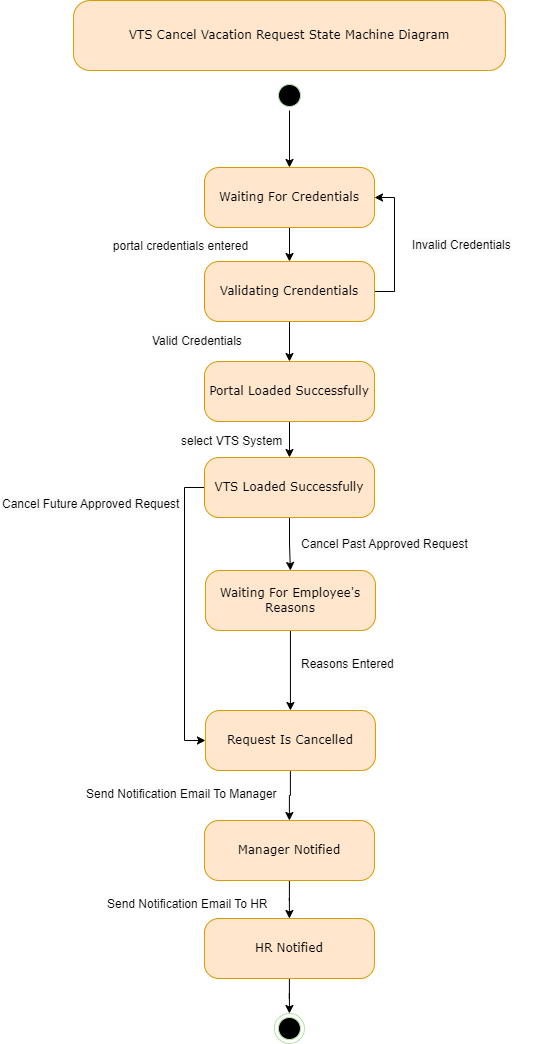

The diagram above was exported from draw.io. Its source (the exported page's mxGraphModel, read from the mxfile embedded in the PNG):
<mxGraphModel dx="1050" dy="-1781" grid="1" gridSize="10" guides="1" tooltips="1" connect="1" arrows="1" fold="1" page="1" pageScale="1" pageWidth="827" pageHeight="1169" math="0" shadow="0">
  <root>
    <mxCell id="0" />
    <mxCell id="1" parent="0" />
    <mxCell id="ir84gNXFMe6fPTTmN5zz-1" value="" style="edgeStyle=orthogonalEdgeStyle;rounded=0;orthogonalLoop=1;jettySize=auto;html=1;" edge="1" parent="1" source="ir84gNXFMe6fPTTmN5zz-3" target="ir84gNXFMe6fPTTmN5zz-6">
      <mxGeometry relative="1" as="geometry" />
    </mxCell>
    <mxCell id="ir84gNXFMe6fPTTmN5zz-2" style="edgeStyle=orthogonalEdgeStyle;rounded=0;orthogonalLoop=1;jettySize=auto;html=1;exitX=1;exitY=0.5;exitDx=0;exitDy=0;entryX=1;entryY=0.5;entryDx=0;entryDy=0;" edge="1" parent="1" source="ir84gNXFMe6fPTTmN5zz-3" target="ir84gNXFMe6fPTTmN5zz-8">
      <mxGeometry relative="1" as="geometry" />
    </mxCell>
    <mxCell id="ir84gNXFMe6fPTTmN5zz-3" value="Validating Crendentials" style="rounded=1;whiteSpace=wrap;html=1;arcSize=24;fillColor=#ffe6cc;strokeColor=#d79b00;shadow=0;comic=0;labelBackgroundColor=none;fontFamily=Verdana;fontSize=12;align=center;" vertex="1" parent="1">
      <mxGeometry x="338" y="2771" width="170" height="60" as="geometry" />
    </mxCell>
    <mxCell id="ir84gNXFMe6fPTTmN5zz-4" value="portal credentials entered" style="text;html=1;align=center;verticalAlign=middle;resizable=0;points=[];autosize=1;strokeColor=none;fillColor=none;" vertex="1" parent="1">
      <mxGeometry x="234" y="2741" width="160" height="30" as="geometry" />
    </mxCell>
    <mxCell id="ir84gNXFMe6fPTTmN5zz-5" value="" style="edgeStyle=orthogonalEdgeStyle;rounded=0;orthogonalLoop=1;jettySize=auto;html=1;" edge="1" parent="1" source="ir84gNXFMe6fPTTmN5zz-6" target="ir84gNXFMe6fPTTmN5zz-11">
      <mxGeometry relative="1" as="geometry" />
    </mxCell>
    <mxCell id="ir84gNXFMe6fPTTmN5zz-6" value="Portal Loaded Successfully" style="rounded=1;whiteSpace=wrap;html=1;arcSize=24;fillColor=#ffe6cc;strokeColor=#d79b00;shadow=0;comic=0;labelBackgroundColor=none;fontFamily=Verdana;fontSize=12;align=center;" vertex="1" parent="1">
      <mxGeometry x="338" y="2871" width="170" height="60" as="geometry" />
    </mxCell>
    <mxCell id="ir84gNXFMe6fPTTmN5zz-7" value="" style="edgeStyle=orthogonalEdgeStyle;rounded=0;orthogonalLoop=1;jettySize=auto;html=1;" edge="1" parent="1" source="ir84gNXFMe6fPTTmN5zz-8" target="ir84gNXFMe6fPTTmN5zz-3">
      <mxGeometry relative="1" as="geometry" />
    </mxCell>
    <mxCell id="ir84gNXFMe6fPTTmN5zz-8" value="Waiting For Credentials" style="rounded=1;whiteSpace=wrap;html=1;arcSize=24;fillColor=#ffe6cc;strokeColor=#d79b00;shadow=0;comic=0;labelBackgroundColor=none;fontFamily=Verdana;fontSize=12;align=center;" vertex="1" parent="1">
      <mxGeometry x="338" y="2677" width="170" height="60" as="geometry" />
    </mxCell>
    <mxCell id="ir84gNXFMe6fPTTmN5zz-9" style="edgeStyle=orthogonalEdgeStyle;rounded=0;orthogonalLoop=1;jettySize=auto;html=1;exitX=0;exitY=0.5;exitDx=0;exitDy=0;entryX=0;entryY=0.5;entryDx=0;entryDy=0;" edge="1" parent="1" source="ir84gNXFMe6fPTTmN5zz-11" target="ir84gNXFMe6fPTTmN5zz-15">
      <mxGeometry relative="1" as="geometry" />
    </mxCell>
    <mxCell id="ir84gNXFMe6fPTTmN5zz-10" value="" style="edgeStyle=orthogonalEdgeStyle;rounded=0;orthogonalLoop=1;jettySize=auto;html=1;" edge="1" parent="1" source="ir84gNXFMe6fPTTmN5zz-11" target="ir84gNXFMe6fPTTmN5zz-29">
      <mxGeometry relative="1" as="geometry" />
    </mxCell>
    <mxCell id="ir84gNXFMe6fPTTmN5zz-11" value="VTS Loaded Successfully" style="rounded=1;whiteSpace=wrap;html=1;arcSize=24;fillColor=#ffe6cc;strokeColor=#d79b00;shadow=0;comic=0;labelBackgroundColor=none;fontFamily=Verdana;fontSize=12;align=center;" vertex="1" parent="1">
      <mxGeometry x="338" y="2967" width="170" height="60" as="geometry" />
    </mxCell>
    <mxCell id="ir84gNXFMe6fPTTmN5zz-12" value="&lt;span style=&quot;color: rgb(0, 0, 0); font-family: Helvetica; font-size: 12px; font-style: normal; font-variant-ligatures: normal; font-variant-caps: normal; font-weight: 400; letter-spacing: normal; orphans: 2; text-align: center; text-indent: 0px; text-transform: none; widows: 2; word-spacing: 0px; -webkit-text-stroke-width: 0px; white-space: nowrap; background-color: rgb(251, 251, 251); text-decoration-thickness: initial; text-decoration-style: initial; text-decoration-color: initial; display: inline !important; float: none;&quot;&gt;select VTS System&lt;/span&gt;" style="text;whiteSpace=wrap;html=1;" vertex="1" parent="1">
      <mxGeometry x="313" y="2937" width="170" height="40" as="geometry" />
    </mxCell>
    <mxCell id="ir84gNXFMe6fPTTmN5zz-13" value="&lt;span style=&quot;color: rgb(0, 0, 0); font-family: Helvetica; font-size: 12px; font-style: normal; font-variant-ligatures: normal; font-variant-caps: normal; font-weight: 400; letter-spacing: normal; orphans: 2; text-align: center; text-indent: 0px; text-transform: none; widows: 2; word-spacing: 0px; -webkit-text-stroke-width: 0px; white-space: nowrap; background-color: rgb(251, 251, 251); text-decoration-thickness: initial; text-decoration-style: initial; text-decoration-color: initial; display: inline !important; float: none;&quot;&gt;Valid Credentials&lt;/span&gt;" style="text;whiteSpace=wrap;html=1;" vertex="1" parent="1">
      <mxGeometry x="284" y="2837" width="170" height="40" as="geometry" />
    </mxCell>
    <mxCell id="ir84gNXFMe6fPTTmN5zz-14" value="" style="edgeStyle=orthogonalEdgeStyle;rounded=0;orthogonalLoop=1;jettySize=auto;html=1;" edge="1" parent="1" source="ir84gNXFMe6fPTTmN5zz-15" target="ir84gNXFMe6fPTTmN5zz-20">
      <mxGeometry relative="1" as="geometry" />
    </mxCell>
    <mxCell id="ir84gNXFMe6fPTTmN5zz-15" value="Request Is Cancelled" style="rounded=1;whiteSpace=wrap;html=1;arcSize=24;fillColor=#ffe6cc;strokeColor=#d79b00;shadow=0;comic=0;labelBackgroundColor=none;fontFamily=Verdana;fontSize=12;align=center;" vertex="1" parent="1">
      <mxGeometry x="338.94" y="3220" width="170" height="60" as="geometry" />
    </mxCell>
    <mxCell id="ir84gNXFMe6fPTTmN5zz-16" value="&lt;span style=&quot;color: rgb(0, 0, 0); font-family: Helvetica; font-size: 12px; font-style: normal; font-variant-ligatures: normal; font-variant-caps: normal; font-weight: 400; letter-spacing: normal; orphans: 2; text-align: center; text-indent: 0px; text-transform: none; widows: 2; word-spacing: 0px; -webkit-text-stroke-width: 0px; white-space: nowrap; background-color: rgb(251, 251, 251); text-decoration-thickness: initial; text-decoration-style: initial; text-decoration-color: initial; display: inline !important; float: none;&quot;&gt;Cancel Past Approved Request&lt;/span&gt;" style="text;whiteSpace=wrap;html=1;" vertex="1" parent="1">
      <mxGeometry x="433" y="3040" width="260" height="40" as="geometry" />
    </mxCell>
    <mxCell id="ir84gNXFMe6fPTTmN5zz-17" value="" style="edgeStyle=orthogonalEdgeStyle;rounded=0;orthogonalLoop=1;jettySize=auto;html=1;exitX=1;exitY=0.5;exitDx=0;exitDy=0;" edge="1" parent="1" source="ir84gNXFMe6fPTTmN5zz-23" target="ir84gNXFMe6fPTTmN5zz-8">
      <mxGeometry relative="1" as="geometry">
        <mxPoint x="422.9999999999998" y="2630.0000000000005" as="sourcePoint" />
      </mxGeometry>
    </mxCell>
    <mxCell id="ir84gNXFMe6fPTTmN5zz-18" value="&lt;span style=&quot;color: rgb(0, 0, 0); font-family: Helvetica; font-size: 12px; font-style: normal; font-variant-ligatures: normal; font-variant-caps: normal; font-weight: 400; letter-spacing: normal; orphans: 2; text-align: center; text-indent: 0px; text-transform: none; widows: 2; word-spacing: 0px; -webkit-text-stroke-width: 0px; white-space: nowrap; background-color: rgb(251, 251, 251); text-decoration-thickness: initial; text-decoration-style: initial; text-decoration-color: initial; display: inline !important; float: none;&quot;&gt;Invalid Credentials&lt;/span&gt;" style="text;whiteSpace=wrap;html=1;" vertex="1" parent="1">
      <mxGeometry x="544" y="2741" width="120" height="40" as="geometry" />
    </mxCell>
    <mxCell id="ir84gNXFMe6fPTTmN5zz-19" value="" style="edgeStyle=orthogonalEdgeStyle;rounded=0;orthogonalLoop=1;jettySize=auto;html=1;" edge="1" parent="1" source="ir84gNXFMe6fPTTmN5zz-20" target="ir84gNXFMe6fPTTmN5zz-27">
      <mxGeometry relative="1" as="geometry" />
    </mxCell>
    <mxCell id="ir84gNXFMe6fPTTmN5zz-20" value="Manager Notified" style="rounded=1;whiteSpace=wrap;html=1;arcSize=24;fillColor=#ffe6cc;strokeColor=#d79b00;shadow=0;comic=0;labelBackgroundColor=none;fontFamily=Verdana;fontSize=12;align=center;" vertex="1" parent="1">
      <mxGeometry x="337.94" y="3330" width="170" height="60" as="geometry" />
    </mxCell>
    <mxCell id="ir84gNXFMe6fPTTmN5zz-21" value="&lt;div style=&quot;text-align: center;&quot;&gt;&lt;span style=&quot;background-color: initial; text-wrap: nowrap;&quot;&gt;Send Notification Email To Manager&lt;/span&gt;&lt;/div&gt;" style="text;whiteSpace=wrap;html=1;" vertex="1" parent="1">
      <mxGeometry x="218" y="3290" width="260" height="40" as="geometry" />
    </mxCell>
    <mxCell id="ir84gNXFMe6fPTTmN5zz-22" value="" style="ellipse;html=1;shape=endState;fillColor=#000000;strokeColor=#B9E0A5;rounded=1;shadow=0;comic=0;labelBackgroundColor=none;fontFamily=Verdana;fontSize=12;fontColor=#000000;align=center;" vertex="1" parent="1">
      <mxGeometry x="407.94" y="3523" width="30" height="30" as="geometry" />
    </mxCell>
    <mxCell id="ir84gNXFMe6fPTTmN5zz-23" value="" style="ellipse;html=1;shape=startState;fillColor=#000000;strokeColor=#B9E0A5;rounded=1;shadow=0;comic=0;labelBackgroundColor=none;fontFamily=Verdana;fontSize=12;align=center;direction=south;" vertex="1" parent="1">
      <mxGeometry x="408" y="2590" width="30" height="30" as="geometry" />
    </mxCell>
    <mxCell id="ir84gNXFMe6fPTTmN5zz-24" value="&lt;span style=&quot;color: rgb(0, 0, 0); font-family: Helvetica; font-size: 12px; font-style: normal; font-variant-ligatures: normal; font-variant-caps: normal; font-weight: 400; letter-spacing: normal; orphans: 2; text-align: center; text-indent: 0px; text-transform: none; widows: 2; word-spacing: 0px; -webkit-text-stroke-width: 0px; white-space: nowrap; background-color: rgb(251, 251, 251); text-decoration-thickness: initial; text-decoration-style: initial; text-decoration-color: initial; display: inline !important; float: none;&quot;&gt;Cancel Future Approved Request&lt;/span&gt;" style="text;whiteSpace=wrap;html=1;" vertex="1" parent="1">
      <mxGeometry x="134" y="3000" width="260" height="40" as="geometry" />
    </mxCell>
    <mxCell id="ir84gNXFMe6fPTTmN5zz-25" value="&lt;div style=&quot;text-align: center;&quot;&gt;&lt;span style=&quot;background-color: initial; text-wrap: nowrap;&quot;&gt;Send Notification Email To HR&lt;/span&gt;&lt;/div&gt;" style="text;whiteSpace=wrap;html=1;" vertex="1" parent="1">
      <mxGeometry x="239" y="3400" width="260" height="40" as="geometry" />
    </mxCell>
    <mxCell id="ir84gNXFMe6fPTTmN5zz-26" value="" style="edgeStyle=orthogonalEdgeStyle;rounded=0;orthogonalLoop=1;jettySize=auto;html=1;" edge="1" parent="1" source="ir84gNXFMe6fPTTmN5zz-27" target="ir84gNXFMe6fPTTmN5zz-22">
      <mxGeometry relative="1" as="geometry" />
    </mxCell>
    <mxCell id="ir84gNXFMe6fPTTmN5zz-27" value="HR Notified" style="rounded=1;whiteSpace=wrap;html=1;arcSize=24;fillColor=#ffe6cc;strokeColor=#d79b00;shadow=0;comic=0;labelBackgroundColor=none;fontFamily=Verdana;fontSize=12;align=center;" vertex="1" parent="1">
      <mxGeometry x="337.94" y="3428" width="170" height="60" as="geometry" />
    </mxCell>
    <mxCell id="ir84gNXFMe6fPTTmN5zz-28" value="" style="edgeStyle=orthogonalEdgeStyle;rounded=0;orthogonalLoop=1;jettySize=auto;html=1;" edge="1" parent="1" source="ir84gNXFMe6fPTTmN5zz-29" target="ir84gNXFMe6fPTTmN5zz-15">
      <mxGeometry relative="1" as="geometry" />
    </mxCell>
    <mxCell id="ir84gNXFMe6fPTTmN5zz-29" value="Waiting For Employee's Reasons" style="rounded=1;whiteSpace=wrap;html=1;arcSize=24;fillColor=#ffe6cc;strokeColor=#d79b00;shadow=0;comic=0;labelBackgroundColor=none;fontFamily=Verdana;fontSize=12;align=center;" vertex="1" parent="1">
      <mxGeometry x="338.94" y="3080" width="170" height="60" as="geometry" />
    </mxCell>
    <mxCell id="ir84gNXFMe6fPTTmN5zz-30" value="&lt;span style=&quot;color: rgb(0, 0, 0); font-family: Helvetica; font-size: 12px; font-style: normal; font-variant-ligatures: normal; font-variant-caps: normal; font-weight: 400; letter-spacing: normal; orphans: 2; text-align: center; text-indent: 0px; text-transform: none; widows: 2; word-spacing: 0px; -webkit-text-stroke-width: 0px; white-space: nowrap; background-color: rgb(251, 251, 251); text-decoration-thickness: initial; text-decoration-style: initial; text-decoration-color: initial; display: inline !important; float: none;&quot;&gt;Reasons Entered&lt;/span&gt;" style="text;whiteSpace=wrap;html=1;" vertex="1" parent="1">
      <mxGeometry x="433.44" y="3160" width="260" height="40" as="geometry" />
    </mxCell>
    <mxCell id="ir84gNXFMe6fPTTmN5zz-31" value="VTS Cancel Vacation Request State Machine Diagram" style="rounded=1;whiteSpace=wrap;html=1;arcSize=24;fillColor=#ffe6cc;strokeColor=#d79b00;shadow=0;comic=0;labelBackgroundColor=none;fontFamily=Verdana;fontSize=12;align=center;" vertex="1" parent="1">
      <mxGeometry x="206.94" y="2510" width="432" height="70" as="geometry" />
    </mxCell>
  </root>
</mxGraphModel>